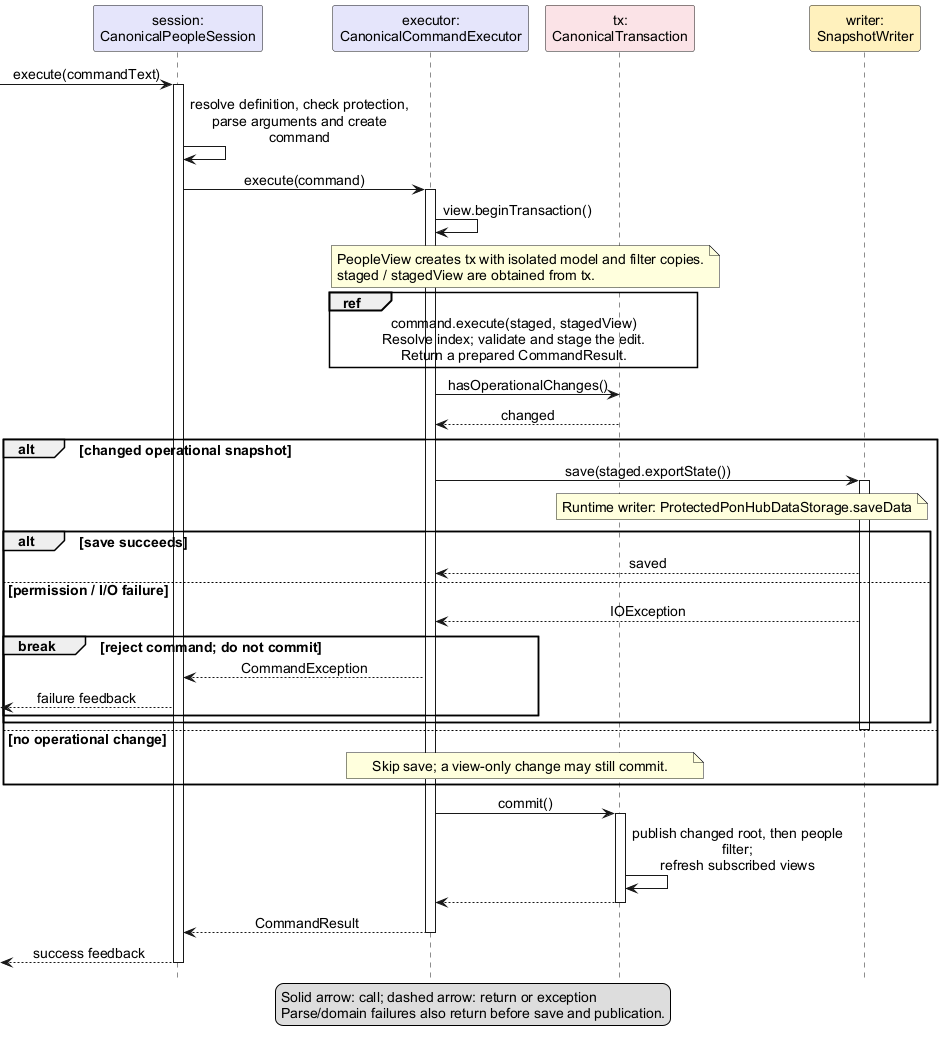

The diagram above was rendered by PlantUML. Its source (embedded in the PNG):
@startuml
' Updated by Ernest Chua with OpenAI Codex assistance (#220).
hide footbox
skinparam defaultFontName Arial
skinparam defaultFontSize 14
skinparam shadowing false
skinparam sequenceMessageAlign center
skinparam maxMessageSize 220
participant "session:\nCanonicalPeopleSession" as Session #E5E5FA
participant "executor:\nCanonicalCommandExecutor" as Executor #E5E5FA
participant "tx:\nCanonicalTransaction" as Tx #FBE3E6
participant "writer:\nSnapshotWriter" as Writer #FFF0BD
[-> Session : execute(commandText)
activate Session
Session -> Session : resolve definition, check protection,\nparse arguments and create command
Session -> Executor : execute(command)
activate Executor
Executor -> Executor : view.beginTransaction()
note over Executor, Tx
  PeopleView creates tx with isolated model and filter copies.
  staged / stagedView are obtained from tx.
end note
ref over Executor, Tx
  command.execute(staged, stagedView)
  Resolve index; validate and stage the edit.
  Return a prepared CommandResult.
end ref
Executor -> Tx : hasOperationalChanges()
Tx --> Executor : changed
alt changed operational snapshot
  Executor -> Writer : save(staged.exportState())
  activate Writer
  note over Tx, Writer
    Runtime writer: ProtectedPonHubDataStorage.saveData
  end note
  alt save succeeds
    Writer --> Executor : saved
  else permission / I/O failure
    Writer --> Executor : IOException
    break reject command; do not commit
      Executor --> Session : CommandException
      [<-- Session : failure feedback
    end
  end
  deactivate Writer
else no operational change
  note over Executor, Tx : Skip save; a view-only change may still commit.
end
Executor -> Tx : commit()
activate Tx
Tx -> Tx : publish changed root, then people filter;\nrefresh subscribed views
Tx --> Executor
deactivate Tx
Executor --> Session : CommandResult
deactivate Executor
[<-- Session : success feedback
deactivate Session
legend bottom
  Solid arrow: call; dashed arrow: return or exception
  Parse/domain failures also return before save and publication.
endlegend
@enduml